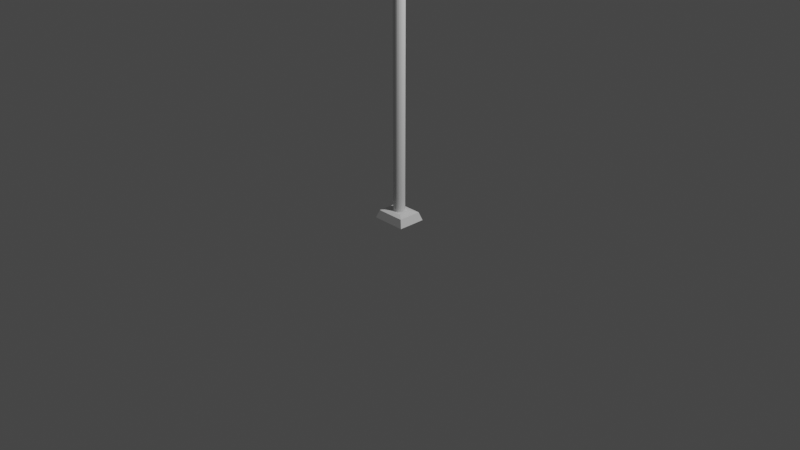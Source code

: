 # Source: streetlight.blend  (saved by Blender 2.81.16; exported with 4.5.12 LTS)
import bpy
from mathutils import Matrix  # noqa: F401  (used for matrix-valued properties, if any)

bpy.ops.wm.read_factory_settings(use_empty=True)
scene = bpy.context.scene
scene.name = 'Scene'

# ---- collections
col_collection = bpy.data.collections.new('Collection'); scene.collection.children.link(col_collection)
col_streetlamp = bpy.data.collections.new('Streetlamp'); scene.collection.children.link(col_streetlamp)

# ---- world
world_world = bpy.data.worlds.new('World'); scene.world = world_world
world_world.use_nodes = True; world_world.node_tree.nodes.clear()
_N = world_world.node_tree.nodes; _L = world_world.node_tree.links
n0 = _N.new('ShaderNodeOutputWorld'); n0.name = 'World Output'; n0.location = (300, 300)
n1 = _N.new('ShaderNodeBackground'); n1.name = 'Background'; n1.location = (10, 300)
n1.inputs[0].default_value = (0.05088, 0.05088, 0.05088, 1.0)
_L.new(n1.outputs[0], n0.inputs[0])
n0.is_active_output = True
world_world.color = (0.05088, 0.05088, 0.05088)
world_world.use_sun_shadow = False
world_world.sun_shadow_jitter_overblur = 0.0

# ---- cameras
cam_camera = bpy.data.cameras.new('Camera')
cam_camera.clip_end = 100.0
cam_camera.ortho_scale = 7.314

# ---- lights
light_light = bpy.data.lights.new('Light', 'POINT')
light_light.transmission_factor = 0.0
light_light.energy = 1000.0
light_light.shadow_soft_size = 0.1
light_light.shadow_maximum_resolution = 0.006
light_light.use_absolute_resolution = True

# ---- meshes
me_cylinder = bpy.data.meshes.new('Cylinder')
me_cylinder.from_pydata([(0.0, 0.05, -2.0), (0.0, 0.05, 2.0), (0.01913, 0.04619, -2.0), (0.01913, 0.04619, 2.0), (0.03536, 0.03536, -2.0), (0.03536, 0.03536, 2.0), (0.04619, 0.01913, -2.0), (0.04619, 0.01913, 2.0), (0.05, -2.186e-09, -2.0), (0.05, -2.186e-09, 2.0), (0.04619, -0.01913, -2.0), (0.04619, -0.01913, 2.0), (0.03536, -0.03536, -2.0), (0.03536, -0.03536, 2.0), (0.01913, -0.04619, -2.0), (0.01913, -0.04619, 2.0), (7.55e-09, -0.05, -2.0), (7.55e-09, -0.05, 2.0), (-0.01913, -0.04619, -2.0), (-0.01913, -0.04619, 2.0), (-0.03536, -0.03536, -2.0), (-0.03536, -0.03536, 2.0), (-0.04619, -0.01913, -2.0), (-0.04619, -0.01913, 2.0), (-0.05, 5.962e-10, -2.0), (-0.05, 5.962e-10, 2.0), (-0.04619, 0.01913, -2.0), (-0.04619, 0.01913, 2.0), (-0.03536, 0.03536, -2.0), (-0.03536, 0.03536, 2.0), (-0.01913, 0.04619, -2.0), (-0.01913, 0.04619, 2.0)], [], [(0, 1, 3, 2), (2, 3, 5, 4), (4, 5, 7, 6), (6, 7, 9, 8), (8, 9, 11, 10), (10, 11, 13, 12), (12, 13, 15, 14), (14, 15, 17, 16), (16, 17, 19, 18), (18, 19, 21, 20), (20, 21, 23, 22), (22, 23, 25, 24), (24, 25, 27, 26), (26, 27, 29, 28), (3, 1, 31, 29, 27, 25, 23, 21, 19, 17, 15, 13, 11, 9, 7, 5), (28, 29, 31, 30), (30, 31, 1, 0), (0, 2, 4, 6, 8, 10, 12, 14, 16, 18, 20, 22, 24, 26, 28, 30)])
_uv = me_cylinder.uv_layers.new(name='UVMap')
_uv.uv.foreach_set('vector', [1.0, 0.5, 1.0, 1.0, 0.9375, 1.0, 0.9375, 0.5, 0.9375, 0.5, 0.9375, 1.0, 0.875, 1.0, 0.875, 0.5, 0.875, 0.5, 0.875, 1.0, 0.8125, 1.0, 0.8125, 0.5, 0.8125, 0.5, 0.8125, 1.0, 0.75, 1.0, 0.75, 0.5, 0.75, 0.5, 0.75, 1.0, 0.6875, 1.0, 0.6875, 0.5, 0.6875, 0.5, 0.6875, 1.0, 0.625, 1.0, 0.625, 0.5, 0.625, 0.5, 0.625, 1.0, 0.5625, 1.0, 0.5625, 0.5, 0.5625, 0.5, 0.5625, 1.0, 0.5, 1.0, 0.5, 0.5, 0.5, 0.5, 0.5, 1.0, 0.4375, 1.0, 0.4375, 0.5, 0.4375, 0.5, 0.4375, 1.0, 0.375, 1.0, 0.375, 0.5, 0.375, 0.5, 0.375, 1.0, 0.3125, 1.0, 0.3125, 0.5, 0.3125, 0.5, 0.3125, 1.0, 0.25, 1.0, 0.25, 0.5, 0.25, 0.5, 0.25, 1.0, 0.1875, 1.0, 0.1875, 0.5, 0.1875, 0.5, 0.1875, 1.0, 0.125, 1.0, 0.125, 0.5, 0.3418, 0.4717, 0.25, 0.49, 0.1582, 0.4717, 0.08029, 0.4197, 0.02827, 0.3418, 0.01, 0.25, 0.02827, 0.1582, 0.08029, 0.08029, 0.1582, 0.02827, 0.25, 0.01, 0.3418, 0.02827, 0.4197, 0.08029, 0.4717, 0.1582, 0.49, 0.25, 0.4717, 0.3418, 0.4197, 0.4197, 0.125, 0.5, 0.125, 1.0, 0.0625, 1.0, 0.0625, 0.5, 0.0625, 0.5, 0.0625, 1.0, 0.0, 1.0, 0.0, 0.5, 0.75, 0.49, 0.8418, 0.4717, 0.9197, 0.4197, 0.9717, 0.3418, 0.99, 0.25, 0.9717, 0.1582, 0.9197, 0.08029, 0.8418, 0.02827, 0.75, 0.01, 0.6582, 0.02827, 0.5803, 0.08029, 0.5283, 0.1582, 0.51, 0.25, 0.5283, 0.3418, 0.5803, 0.4197, 0.6582, 0.4717])
me_cylinder.use_remesh_fix_poles = True
me_cylinder.use_remesh_preserve_attributes = False
me_cylinder.use_mirror_vertex_groups = False
me_cylinder.update()
me_cylinder_003 = bpy.data.meshes.new('Cylinder.003')
me_cylinder_003.from_pydata([(0.0, 0.06, 1.5), (0.01553, 0.05796, 1.5), (0.03, 0.05196, 1.5), (0.04243, 0.04243, 1.5), (0.05196, 0.03, 1.5), (0.05796, 0.01553, 1.5), (0.06, 4.53e-09, 1.5), (0.05796, -0.01553, 1.5), (0.05196, -0.03, 1.5), (0.04243, -0.04243, 1.5), (0.03, -0.05196, 1.5), (0.01553, -0.05796, 1.5), (2.336e-08, -0.06, 1.5), (-0.01553, -0.05796, 1.5), (-0.03, -0.05196, 1.5), (-0.04243, -0.04243, 1.5), (-0.05196, -0.03, 1.5), (-0.05796, -0.01553, 1.5), (-0.06, -2.789e-08, 1.5), (-0.05796, 0.01553, 1.5), (-0.05196, 0.03, 1.5), (-0.04243, 0.04243, 1.5), (-0.03, 0.05196, 1.5), (-0.01553, 0.05796, 1.5), (0.0, 0.06, -1.459), (0.01553, 0.05796, -1.459), (0.03, 0.05196, -1.459), (0.04243, 0.04243, -1.459), (0.05196, 0.03, -1.459), (0.05796, 0.01553, -1.459), (0.06, 4.53e-09, -1.459), (0.05796, -0.01553, -1.459), (0.05196, -0.03, -1.459), (0.04243, -0.04243, -1.459), (0.03, -0.05196, -1.459), (0.01553, -0.05796, -1.459), (2.336e-08, -0.06, -1.459), (-0.01553, -0.05796, -1.459), (-0.03, -0.05196, -1.459), (-0.04243, -0.04243, -1.459), (-0.05196, -0.03, -1.459), (-0.05796, -0.01553, -1.459), (-0.06, -2.789e-08, -1.459), (-0.05796, 0.01553, -1.459), (-0.05196, 0.03, -1.459), (-0.04243, 0.04243, -1.459), (-0.03, 0.05196, -1.459), (-0.01553, 0.05796, -1.459), (1.35e-08, 0.0203, -1.5), (0.0, 0.06, -1.461), (0.005253, 0.01961, -1.5), (0.01553, 0.05796, -1.461), (0.01015, 0.01758, -1.5), (0.03, 0.05196, -1.461), (0.01435, 0.01435, -1.5), (0.04243, 0.04243, -1.461), (0.01758, 0.01015, -1.5), (0.05196, 0.03, -1.461), (0.01961, 0.005253, -1.5), (0.05796, 0.01553, -1.461), (0.0203, -4.657e-09, -1.5), (0.06, 4.53e-09, -1.461), (0.01961, -0.005253, -1.5), (0.05796, -0.01553, -1.461), (0.01758, -0.01015, -1.5), (0.05196, -0.03, -1.461), (0.01435, -0.01435, -1.5), (0.04243, -0.04243, -1.461), (0.01015, -0.01758, -1.5), (0.03, -0.05196, -1.461), (0.005254, -0.01961, -1.5), (0.01553, -0.05796, -1.461), (9.779e-09, -0.0203, -1.5), (2.336e-08, -0.06, -1.461), (-0.005253, -0.01961, -1.5), (-0.01553, -0.05796, -1.461), (-0.01015, -0.01758, -1.5), (-0.03, -0.05196, -1.461), (-0.01435, -0.01435, -1.5), (-0.04243, -0.04243, -1.461), (-0.01758, -0.01015, -1.5), (-0.05196, -0.03, -1.461), (-0.01961, -0.005253, -1.5), (-0.05796, -0.01553, -1.461), (-0.0203, 9.313e-09, -1.5), (-0.06, -2.789e-08, -1.461), (-0.01961, 0.005253, -1.5), (-0.05796, 0.01553, -1.461), (-0.01758, 0.01015, -1.5), (-0.05196, 0.03, -1.461), (-0.01435, 0.01435, -1.5), (-0.04243, 0.04243, -1.461), (-0.01015, 0.01758, -1.5), (-0.03, 0.05196, -1.461), (-0.005254, 0.01961, -1.5), (-0.01553, 0.05796, -1.461)], [], [(24, 0, 1, 25), (25, 1, 2, 26), (26, 2, 3, 27), (27, 3, 4, 28), (28, 4, 5, 29), (29, 5, 6, 30), (30, 6, 7, 31), (31, 7, 8, 32), (32, 8, 9, 33), (33, 9, 10, 34), (34, 10, 11, 35), (35, 11, 12, 36), (36, 12, 13, 37), (37, 13, 14, 38), (38, 14, 15, 39), (39, 15, 16, 40), (40, 16, 17, 41), (41, 17, 18, 42), (42, 18, 19, 43), (43, 19, 20, 44), (44, 20, 21, 45), (45, 21, 22, 46), (1, 0, 23, 22, 21, 20, 19, 18, 17, 16, 15, 14, 13, 12, 11, 10, 9, 8, 7, 6, 5, 4, 3, 2), (46, 22, 23, 47), (47, 23, 0, 24), (95, 47, 24, 49), (51, 25, 26, 53), (93, 46, 47, 95), (91, 45, 46, 93), (89, 44, 45, 91), (87, 43, 44, 89), (85, 42, 43, 87), (83, 41, 42, 85), (81, 40, 41, 83), (79, 39, 40, 81), (77, 38, 39, 79), (75, 37, 38, 77), (73, 36, 37, 75), (71, 35, 36, 73), (69, 34, 35, 71), (67, 33, 34, 69), (65, 32, 33, 67), (63, 31, 32, 65), (61, 30, 31, 63), (59, 29, 30, 61), (57, 28, 29, 59), (55, 27, 28, 57), (53, 26, 27, 55), (48, 50, 52, 54, 56, 58, 60, 62, 64, 66, 68, 70, 72, 74, 76, 78, 80, 82, 84, 86, 88, 90, 92, 94), (49, 51, 50, 48), (51, 53, 52, 50), (53, 55, 54, 52), (55, 57, 56, 54), (57, 59, 58, 56), (59, 61, 60, 58), (61, 63, 62, 60), (63, 65, 64, 62), (65, 67, 66, 64), (67, 69, 68, 66), (69, 71, 70, 68), (71, 73, 72, 70), (73, 75, 74, 72), (75, 77, 76, 74), (77, 79, 78, 76), (79, 81, 80, 78), (81, 83, 82, 80), (83, 85, 84, 82), (85, 87, 86, 84), (87, 89, 88, 86), (89, 91, 90, 88), (91, 93, 92, 90), (93, 95, 94, 92), (95, 49, 48, 94), (49, 24, 25, 51)])
_uv = me_cylinder_003.uv_layers.new(name='UVMap')
_uv.uv.foreach_set('vector', [1.0, 0.5069, 1.0, 1.0, 0.9583, 1.0, 0.9583, 0.5069, 0.9583, 0.5069, 0.9583, 1.0, 0.9167, 1.0, 0.9167, 0.5069, 0.9167, 0.5069, 0.9167, 1.0, 0.875, 1.0, 0.875, 0.5069, 0.875, 0.5069, 0.875, 1.0, 0.8333, 1.0, 0.8333, 0.5069, 0.8333, 0.5069, 0.8333, 1.0, 0.7917, 1.0, 0.7917, 0.5069, 0.7917, 0.5069, 0.7917, 1.0, 0.75, 1.0, 0.75, 0.5069, 0.75, 0.5069, 0.75, 1.0, 0.7083, 1.0, 0.7083, 0.5069, 0.7083, 0.5069, 0.7083, 1.0, 0.6667, 1.0, 0.6667, 0.5069, 0.6667, 0.5069, 0.6667, 1.0, 0.625, 1.0, 0.625, 0.5069, 0.625, 0.5069, 0.625, 1.0, 0.5833, 1.0, 0.5833, 0.5069, 0.5833, 0.5069, 0.5833, 1.0, 0.5417, 1.0, 0.5417, 0.5069, 0.5417, 0.5069, 0.5417, 1.0, 0.5, 1.0, 0.5, 0.5069, 0.5, 0.5069, 0.5, 1.0, 0.4583, 1.0, 0.4583, 0.5069, 0.4583, 0.5069, 0.4583, 1.0, 0.4167, 1.0, 0.4167, 0.5069, 0.4167, 0.5069, 0.4167, 1.0, 0.375, 1.0, 0.375, 0.5069, 0.375, 0.5069, 0.375, 1.0, 0.3333, 1.0, 0.3333, 0.5069, 0.3333, 0.5069, 0.3333, 1.0, 0.2917, 1.0, 0.2917, 0.5069, 0.2917, 0.5069, 0.2917, 1.0, 0.25, 1.0, 0.25, 0.5069, 0.25, 0.5069, 0.25, 1.0, 0.2083, 1.0, 0.2083, 0.5069, 0.2083, 0.5069, 0.2083, 1.0, 0.1667, 1.0, 0.1667, 0.5069, 0.1667, 0.5069, 0.1667, 1.0, 0.125, 1.0, 0.125, 0.5069, 0.125, 0.5069, 0.125, 1.0, 0.08333, 1.0, 0.08333, 0.5069, 0.3121, 0.4818, 0.25, 0.49, 0.1879, 0.4818, 0.13, 0.4578, 0.08029, 0.4197, 0.04215, 0.37, 0.01818, 0.3121, 0.01, 0.25, 0.01818, 0.1879, 0.04215, 0.13, 0.08029, 0.08029, 0.13, 0.04215, 0.1879, 0.01818, 0.25, 0.01, 0.3121, 0.01818, 0.37, 0.04215, 0.4197, 0.08029, 0.4578, 0.13, 0.4818, 0.1879, 0.49, 0.25, 0.4818, 0.3121, 0.4578, 0.37, 0.4197, 0.4197, 0.37, 0.4578, 0.08333, 0.5069, 0.08333, 1.0, 0.04167, 1.0, 0.04167, 0.5069, 0.04167, 0.5069, 0.04167, 1.0, -1.863e-07, 1.0, -1.863e-07, 0.5069, 0.04167, 0.5066, 0.04167, 0.5069, -1.863e-07, 0.5069, -1.863e-07, 0.5066, 0.9583, 0.5066, 0.9583, 0.5069, 0.9167, 0.5069, 0.9167, 0.5066, 0.08333, 0.5066, 0.08333, 0.5069, 0.04167, 0.5069, 0.04167, 0.5066, 0.125, 0.5066, 0.125, 0.5069, 0.08333, 0.5069, 0.08333, 0.5066, 0.1667, 0.5066, 0.1667, 0.5069, 0.125, 0.5069, 0.125, 0.5066, 0.2083, 0.5066, 0.2083, 0.5069, 0.1667, 0.5069, 0.1667, 0.5066, 0.25, 0.5066, 0.25, 0.5069, 0.2083, 0.5069, 0.2083, 0.5066, 0.2917, 0.5066, 0.2917, 0.5069, 0.25, 0.5069, 0.25, 0.5066, 0.3333, 0.5066, 0.3333, 0.5069, 0.2917, 0.5069, 0.2917, 0.5066, 0.375, 0.5066, 0.375, 0.5069, 0.3333, 0.5069, 0.3333, 0.5066, 0.4167, 0.5066, 0.4167, 0.5069, 0.375, 0.5069, 0.375, 0.5066, 0.4583, 0.5066, 0.4583, 0.5069, 0.4167, 0.5069, 0.4167, 0.5066, 0.5, 0.5066, 0.5, 0.5069, 0.4583, 0.5069, 0.4583, 0.5066, 0.5417, 0.5066, 0.5417, 0.5069, 0.5, 0.5069, 0.5, 0.5066, 0.5833, 0.5066, 0.5833, 0.5069, 0.5417, 0.5069, 0.5417, 0.5066, 0.625, 0.5066, 0.625, 0.5069, 0.5833, 0.5069, 0.5833, 0.5066, 0.6667, 0.5066, 0.6667, 0.5069, 0.625, 0.5069, 0.625, 0.5066, 0.7083, 0.5066, 0.7083, 0.5069, 0.6667, 0.5069, 0.6667, 0.5066, 0.75, 0.5066, 0.75, 0.5069, 0.7083, 0.5069, 0.7083, 0.5066, 0.7917, 0.5066, 0.7917, 0.5069, 0.75, 0.5069, 0.75, 0.5066, 0.8333, 0.5066, 0.8333, 0.5069, 0.7917, 0.5069, 0.7917, 0.5066, 0.875, 0.5066, 0.875, 0.5069, 0.8333, 0.5069, 0.8333, 0.5066, 0.9167, 0.5066, 0.9167, 0.5069, 0.875, 0.5069, 0.875, 0.5066, 0.75, 0.3312, 0.771, 0.3284, 0.7906, 0.3203, 0.8074, 0.3074, 0.8203, 0.2906, 0.8284, 0.271, 0.8312, 0.25, 0.8284, 0.229, 0.8203, 0.2094, 0.8074, 0.1926, 0.7906, 0.1797, 0.771, 0.1716, 0.75, 0.1688, 0.729, 0.1716, 0.7094, 0.1797, 0.6926, 0.1926, 0.6797, 0.2094, 0.6716, 0.229, 0.6688, 0.25, 0.6716, 0.271, 0.6797, 0.2906, 0.6926, 0.3074, 0.7094, 0.3203, 0.729, 0.3284, 1.0, 0.5066, 0.9583, 0.5066, 0.9721, 0.5, 0.9862, 0.5, 0.9583, 0.5066, 0.9167, 0.5066, 0.9305, 0.5, 0.9445, 0.5, 0.9167, 0.5066, 0.875, 0.5066, 0.8888, 0.5, 0.9029, 0.5, 0.875, 0.5066, 0.8333, 0.5066, 0.8471, 0.5, 0.8612, 0.5, 0.8333, 0.5066, 0.7917, 0.5066, 0.8055, 0.5, 0.8195, 0.5, 0.7917, 0.5066, 0.75, 0.5066, 0.7638, 0.5, 0.7779, 0.5, 0.75, 0.5066, 0.7083, 0.5066, 0.7221, 0.5, 0.7362, 0.5, 0.7083, 0.5066, 0.6667, 0.5066, 0.6805, 0.5, 0.6945, 0.5, 0.6667, 0.5066, 0.625, 0.5066, 0.6388, 0.5, 0.6529, 0.5, 0.625, 0.5066, 0.5833, 0.5066, 0.5971, 0.5, 0.6112, 0.5, 0.5833, 0.5066, 0.5417, 0.5066, 0.5555, 0.5, 0.5695, 0.5, 0.5417, 0.5066, 0.5, 0.5066, 0.5138, 0.5, 0.5279, 0.5, 0.5, 0.5066, 0.4583, 0.5066, 0.4721, 0.5, 0.4862, 0.5, 0.4583, 0.5066, 0.4167, 0.5066, 0.4305, 0.5, 0.4445, 0.5, 0.4167, 0.5066, 0.375, 0.5066, 0.3888, 0.5, 0.4029, 0.5, 0.375, 0.5066, 0.3333, 0.5066, 0.3471, 0.5, 0.3612, 0.5, 0.3333, 0.5066, 0.2917, 0.5066, 0.3055, 0.5, 0.3195, 0.5, 0.2917, 0.5066, 0.25, 0.5066, 0.2638, 0.5, 0.2779, 0.5, 0.25, 0.5066, 0.2083, 0.5066, 0.2221, 0.5, 0.2362, 0.5, 0.2083, 0.5066, 0.1667, 0.5066, 0.1805, 0.5, 0.1945, 0.5, 0.1667, 0.5066, 0.125, 0.5066, 0.1388, 0.5, 0.1529, 0.5, 0.125, 0.5066, 0.08333, 0.5066, 0.09712, 0.5, 0.1112, 0.5, 0.08333, 0.5066, 0.04167, 0.5066, 0.05545, 0.5, 0.06955, 0.5, 0.04167, 0.5066, -1.863e-07, 0.5066, 0.01379, 0.5, 0.02788, 0.5, 1.0, 0.5066, 1.0, 0.5069, 0.9583, 0.5069, 0.9583, 0.5066])
me_cylinder_003.use_remesh_fix_poles = True
me_cylinder_003.use_remesh_preserve_attributes = False
me_cylinder_003.use_mirror_vertex_groups = False
me_cylinder_003.update()
me_cube_002 = bpy.data.meshes.new('Cube.002')
me_cube_002.from_pydata([(-0.1, -0.1, -0.1), (-0.1, 0.1, -0.1), (0.1, -0.1, -0.1), (0.1, 0.1, -0.1), (-0.08458, -0.08458, 0.05475), (-0.08458, 0.08458, 0.05475), (0.08458, 0.08458, 0.05475), (0.08458, -0.08458, 0.05475), (-0.04926, -0.04926, 0.1), (-0.08313, -0.08313, 0.06934), (-0.04926, 0.04926, 0.1), (-0.08313, 0.08313, 0.06934), (0.04926, -0.04926, 0.1), (0.08313, -0.08313, 0.06934), (0.04926, 0.04926, 0.1), (0.08313, 0.08313, 0.06934)], [], [(14, 10, 8, 12), (6, 15, 13, 7), (4, 9, 11, 5), (1, 3, 2, 0), (5, 11, 15, 6), (2, 7, 4, 0), (3, 6, 7, 2), (1, 5, 6, 3), (0, 4, 5, 1), (8, 10, 11, 9), (10, 14, 15, 11), (14, 12, 13, 15), (12, 8, 9, 13), (7, 13, 9, 4)])
_uv = me_cube_002.uv_layers.new(name='UVMap')
_uv.uv.foreach_set('vector', [0.6731, 0.5481, 0.8269, 0.5481, 0.8269, 0.7019, 0.6731, 0.7019, 0.5684, 0.5, 0.5867, 0.5, 0.5867, 0.75, 0.5684, 0.75, 0.5684, 0.0, 0.5867, 0.0, 0.5867, 0.25, 0.5684, 0.25, 0.125, 0.5, 0.375, 0.5, 0.375, 0.75, 0.125, 0.75, 0.5684, 0.25, 0.5867, 0.25, 0.5867, 0.5, 0.5684, 0.5, 0.375, 0.75, 0.5684, 0.75, 0.5684, 1.0, 0.375, 1.0, 0.375, 0.5, 0.5684, 0.5, 0.5684, 0.75, 0.375, 0.75, 0.375, 0.25, 0.5684, 0.25, 0.5684, 0.5, 0.375, 0.5, 0.375, 0.0, 0.5684, 0.0, 0.5684, 0.25, 0.375, 0.25, 0.8269, 0.7019, 0.8269, 0.5481, 0.875, 0.5, 0.875, 0.75, 0.8269, 0.5481, 0.6731, 0.5481, 0.625, 0.5, 0.875, 0.5, 0.6731, 0.5481, 0.6731, 0.7019, 0.5867, 0.75, 0.5867, 0.5, 0.6731, 0.7019, 0.8269, 0.7019, 0.875, 0.75, 0.625, 0.75, 0.5684, 0.75, 0.5867, 0.75, 0.5867, 1.0, 0.5684, 1.0])
me_cube_002.use_remesh_fix_poles = True
me_cube_002.use_remesh_preserve_attributes = False
me_cube_002.use_mirror_vertex_groups = False
me_cube_002.update()
me_cube_005 = bpy.data.meshes.new('Cube.005')
me_cube_005.from_pydata([(-0.1, -0.1, -0.1), (-0.1, -0.1, 0.1), (-0.1, 0.1, -0.1), (-0.1, 0.1, 0.1), (0.1, -0.1, -0.1), (0.1, -0.1, 0.1), (0.1, 0.1, -0.1), (0.1, 0.1, 0.1)], [], [(0, 1, 3, 2), (2, 3, 7, 6), (6, 7, 5, 4), (4, 5, 1, 0), (2, 6, 4, 0), (7, 3, 1, 5)])
_uv = me_cube_005.uv_layers.new(name='UVMap')
_uv.uv.foreach_set('vector', [0.375, 0.0, 0.625, 0.0, 0.625, 0.25, 0.375, 0.25, 0.375, 0.25, 0.625, 0.25, 0.625, 0.5, 0.375, 0.5, 0.375, 0.5, 0.625, 0.5, 0.625, 0.75, 0.375, 0.75, 0.375, 0.75, 0.625, 0.75, 0.625, 1.0, 0.375, 1.0, 0.125, 0.5, 0.375, 0.5, 0.375, 0.75, 0.125, 0.75, 0.625, 0.5, 0.875, 0.5, 0.875, 0.75, 0.625, 0.75])
me_cube_005.use_remesh_fix_poles = True
me_cube_005.use_remesh_preserve_attributes = False
me_cube_005.use_mirror_vertex_groups = False
me_cube_005.update()
me_cylinder_002 = bpy.data.meshes.new('Cylinder.002')
me_cylinder_002.from_pydata([(0.0, 0.06, -0.025), (0.0, 0.06, 0.025), (0.01553, 0.05796, -0.025), (0.01553, 0.05796, 0.025), (0.03, 0.05196, -0.025), (0.03, 0.05196, 0.025), (0.04243, 0.04243, -0.025), (0.04243, 0.04243, 0.025), (0.05196, 0.03, -0.025), (0.05196, 0.03, 0.025), (0.05796, 0.01553, -0.025), (0.05796, 0.01553, 0.025), (0.06, 4.53e-09, -0.025), (0.06, 4.53e-09, 0.025), (0.05796, -0.01553, -0.025), (0.05796, -0.01553, 0.025), (0.05196, -0.03, -0.025), (0.05196, -0.03, 0.025), (0.04243, -0.04243, -0.025), (0.04243, -0.04243, 0.025), (0.03, -0.05196, -0.025), (0.03, -0.05196, 0.025), (0.01553, -0.05796, -0.025), (0.01553, -0.05796, 0.025), (2.336e-08, -0.06, -0.025), (2.336e-08, -0.06, 0.025), (-0.01553, -0.05796, -0.025), (-0.01553, -0.05796, 0.025), (-0.03, -0.05196, -0.025), (-0.03, -0.05196, 0.025), (-0.04243, -0.04243, -0.025), (-0.04243, -0.04243, 0.025), (-0.05196, -0.03, -0.025), (-0.05196, -0.03, 0.025), (-0.05796, -0.01553, -0.025), (-0.05796, -0.01553, 0.025), (-0.06, -2.789e-08, -0.025), (-0.06, -2.789e-08, 0.025), (-0.05796, 0.01553, -0.025), (-0.05796, 0.01553, 0.025), (-0.05196, 0.03, -0.025), (-0.05196, 0.03, 0.025), (-0.04243, 0.04243, -0.025), (-0.04243, 0.04243, 0.025), (-0.03, 0.05196, -0.025), (-0.03, 0.05196, 0.025), (-0.01553, 0.05796, -0.025), (-0.01553, 0.05796, 0.025), (0.01553, 0.05796, 4.025), (0.0, 0.06, 4.025), (0.03, 0.05196, 4.025), (0.04243, 0.04243, 4.025), (0.05196, 0.03, 4.025), (0.05796, 0.01553, 4.025), (0.06, 4.53e-09, 4.025), (0.05796, -0.01553, 4.025), (0.05196, -0.03, 4.025), (0.04243, -0.04243, 4.025), (0.03, -0.05196, 4.025), (0.01553, -0.05796, 4.025), (2.336e-08, -0.06, 4.025), (-0.01553, -0.05796, 4.025), (-0.03, -0.05196, 4.025), (-0.04243, -0.04243, 4.025), (-0.05196, -0.03, 4.025), (-0.05796, -0.01553, 4.025), (-0.06, -2.789e-08, 4.025), (-0.05796, 0.01553, 4.025), (-0.05196, 0.03, 4.025), (-0.04243, 0.04243, 4.025), (-0.03, 0.05196, 4.025), (-0.01553, 0.05796, 4.025), (0.01553, 0.06692, 4.088), (-3.145e-16, 0.06884, 4.087), (0.03, 0.06128, 4.09), (0.04243, 0.05232, 4.093), (0.05196, 0.04065, 4.097), (0.05796, 0.02705, 4.102), (0.06, 0.01246, 4.108), (0.05796, -0.002136, 4.113), (0.05196, -0.01573, 4.118), (0.04243, -0.02741, 4.122), (0.03, -0.03637, 4.126), (0.01553, -0.042, 4.128), (2.336e-08, -0.04393, 4.128), (-0.01553, -0.042, 4.128), (-0.03, -0.03637, 4.126), (-0.04243, -0.02741, 4.122), (-0.05196, -0.01573, 4.118), (-0.05796, -0.002136, 4.113), (-0.06, 0.01246, 4.108), (-0.05796, 0.02705, 4.102), (-0.05196, 0.04065, 4.097), (-0.04243, 0.05232, 4.093), (-0.03, 0.06128, 4.09), (-0.01553, 0.06692, 4.088), (0.01553, 0.09686, 4.144), (-6.335e-16, 0.09842, 4.143), (0.03, 0.09227, 4.148), (0.04243, 0.08496, 4.154), (0.05196, 0.07544, 4.162), (0.05796, 0.06436, 4.171), (0.06, 0.05246, 4.181), (0.05796, 0.04056, 4.191), (0.05196, 0.02948, 4.201), (0.04243, 0.01996, 4.209), (0.03, 0.01266, 4.215), (0.01553, 0.008064, 4.218), (2.336e-08, 0.006498, 4.22), (-0.01553, 0.008064, 4.218), (-0.03, 0.01266, 4.215), (-0.04243, 0.01996, 4.209), (-0.05196, 0.02948, 4.201), (-0.05796, 0.04056, 4.191), (-0.06, 0.05246, 4.181), (-0.05796, 0.06436, 4.171), (-0.05196, 0.07544, 4.162), (-0.04243, 0.08496, 4.154), (-0.03, 0.09227, 4.148), (-0.01553, 0.09686, 4.144), (0.01553, 0.1442, 4.186), (-9.564e-16, 0.1452, 4.185), (0.03, 0.1412, 4.192), (0.04243, 0.1364, 4.2), (0.05196, 0.1302, 4.211), (0.05796, 0.123, 4.223), (0.06, 0.1152, 4.237), (0.05796, 0.1074, 4.25), (0.05196, 0.1002, 4.263), (0.04243, 0.09397, 4.273), (0.03, 0.08921, 4.282), (0.01553, 0.08621, 4.287), (2.336e-08, 0.08519, 4.289), (-0.01553, 0.08621, 4.287), (-0.03, 0.08921, 4.282), (-0.04243, 0.09397, 4.273), (-0.05196, 0.1002, 4.263), (-0.05796, 0.1074, 4.25), (-0.06, 0.1152, 4.237), (-0.05796, 0.123, 4.223), (-0.05196, 0.1302, 4.211), (-0.04243, 0.1364, 4.2), (-0.03, 0.1412, 4.192), (-0.01553, 0.1442, 4.186), (0.01553, 0.2031, 4.21), (-1.282e-15, 0.2035, 4.208), (0.03, 0.2021, 4.216), (0.04243, 0.2004, 4.225), (0.05196, 0.1983, 4.238), (0.05796, 0.1958, 4.252), (0.06, 0.1931, 4.267), (0.05796, 0.1904, 4.282), (0.05196, 0.1879, 4.297), (0.04243, 0.1857, 4.309), (0.03, 0.184, 4.318), (0.01553, 0.183, 4.324), (2.336e-08, 0.1827, 4.326), (-0.01553, 0.183, 4.324), (-0.03, 0.184, 4.318), (-0.04243, 0.1857, 4.309), (-0.05196, 0.1879, 4.297), (-0.05796, 0.1904, 4.282), (-0.06, 0.1931, 4.267), (-0.05796, 0.1958, 4.252), (-0.05196, 0.1983, 4.238), (-0.04243, 0.2004, 4.225), (-0.03, 0.2021, 4.216), (-0.01553, 0.2031, 4.21), (0.01553, 0.2667, 4.212), (-1.608e-15, 0.2663, 4.21), (0.03, 0.2677, 4.218), (0.04243, 0.2694, 4.228), (0.05196, 0.2715, 4.24), (0.05796, 0.274, 4.254), (0.06, 0.2767, 4.269), (0.05796, 0.2794, 4.285), (0.05196, 0.2819, 4.299), (0.04243, 0.2841, 4.311), (0.03, 0.2857, 4.32), (0.01553, 0.2868, 4.326), (2.336e-08, 0.2871, 4.328), (-0.01553, 0.2868, 4.326), (-0.03, 0.2857, 4.32), (-0.04243, 0.2841, 4.311), (-0.05196, 0.2819, 4.299), (-0.05796, 0.2794, 4.285), (-0.06, 0.2767, 4.269), (-0.05796, 0.274, 4.254), (-0.05196, 0.2715, 4.24), (-0.04243, 0.2694, 4.228), (-0.03, 0.2677, 4.218), (-0.01553, 0.2667, 4.212), (0.01553, 0.3271, 4.192), (-1.934e-15, 0.326, 4.191), (0.03, 0.3301, 4.198), (0.04243, 0.3348, 4.206), (0.05196, 0.341, 4.217), (0.05796, 0.3483, 4.229), (0.06, 0.356, 4.243), (0.05796, 0.3638, 4.256), (0.05196, 0.371, 4.269), (0.04243, 0.3773, 4.279), (0.03, 0.382, 4.288), (0.01553, 0.385, 4.293), (2.336e-08, 0.386, 4.295), (-0.01553, 0.385, 4.293), (-0.03, 0.382, 4.288), (-0.04243, 0.3773, 4.279), (-0.05196, 0.371, 4.269), (-0.05796, 0.3638, 4.256), (-0.06, 0.356, 4.243), (-0.05796, 0.3483, 4.229), (-0.05196, 0.341, 4.217), (-0.04243, 0.3348, 4.206), (-0.03, 0.3301, 4.198), (-0.01553, 0.3271, 4.192), (0.01553, 0.3771, 4.153), (-2.258e-15, 0.3755, 4.152), (0.03, 0.3817, 4.157), (0.04243, 0.389, 4.163), (0.05196, 0.3985, 4.171), (0.05796, 0.4096, 4.181), (0.06, 0.4215, 4.19), (0.05796, 0.4334, 4.2), (0.05196, 0.4444, 4.21), (0.04243, 0.454, 4.218), (0.03, 0.4613, 4.224), (0.01553, 0.4659, 4.228), (2.336e-08, 0.4674, 4.229), (-0.01553, 0.4659, 4.228), (-0.03, 0.4613, 4.224), (-0.04243, 0.454, 4.218), (-0.05196, 0.4444, 4.21), (-0.05796, 0.4334, 4.2), (-0.06, 0.4215, 4.19), (-0.05796, 0.4096, 4.181), (-0.05196, 0.3985, 4.171), (-0.04243, 0.389, 4.163), (-0.03, 0.3817, 4.157), (-0.01553, 0.3771, 4.153), (0.01553, 0.4106, 4.099), (-2.577e-15, 0.4087, 4.099), (0.03, 0.4163, 4.101), (0.04243, 0.4252, 4.105), (0.05196, 0.4369, 4.109), (0.05796, 0.4505, 4.114), (0.06, 0.4651, 4.119), (0.05796, 0.4797, 4.124), (0.05196, 0.4933, 4.129), (0.04243, 0.505, 4.134), (0.03, 0.5139, 4.137), (0.01553, 0.5196, 4.139), (2.336e-08, 0.5215, 4.14), (-0.01553, 0.5196, 4.139), (-0.03, 0.5139, 4.137), (-0.04243, 0.505, 4.134), (-0.05196, 0.4933, 4.129), (-0.05796, 0.4797, 4.124), (-0.06, 0.4651, 4.119), (-0.05796, 0.4505, 4.114), (-0.05196, 0.4369, 4.109), (-0.04243, 0.4252, 4.105), (-0.03, 0.4163, 4.101), (-0.01553, 0.4106, 4.099), (0.01553, 0.4237, 4.037), (-2.893e-15, 0.4217, 4.037), (0.03, 0.4297, 4.037), (0.04243, 0.4393, 4.037), (0.05196, 0.4517, 4.037), (0.05796, 0.4662, 4.037), (0.06, 0.4817, 4.037), (0.05796, 0.4972, 4.037), (0.05196, 0.5117, 4.037), (0.04243, 0.5241, 4.037), (0.03, 0.5337, 4.037), (0.01553, 0.5397, 4.037), (2.336e-08, 0.5417, 4.037), (-0.01553, 0.5397, 4.037), (-0.03, 0.5337, 4.037), (-0.04243, 0.5241, 4.037), (-0.05196, 0.5117, 4.037), (-0.05796, 0.4972, 4.037), (-0.06, 0.4817, 4.037), (-0.05796, 0.4662, 4.037), (-0.05196, 0.4517, 4.037), (-0.04243, 0.4393, 4.037), (-0.03, 0.4297, 4.037), (-0.01553, 0.4237, 4.037)], [], [(0, 1, 3, 2), (2, 3, 5, 4), (4, 5, 7, 6), (6, 7, 9, 8), (8, 9, 11, 10), (10, 11, 13, 12), (12, 13, 15, 14), (14, 15, 17, 16), (16, 17, 19, 18), (18, 19, 21, 20), (20, 21, 23, 22), (22, 23, 25, 24), (24, 25, 27, 26), (26, 27, 29, 28), (28, 29, 31, 30), (30, 31, 33, 32), (32, 33, 35, 34), (34, 35, 37, 36), (36, 37, 39, 38), (38, 39, 41, 40), (40, 41, 43, 42), (42, 43, 45, 44), (11, 9, 52, 53), (44, 45, 47, 46), (46, 47, 1, 0), (0, 2, 4, 6, 8, 10, 12, 14, 16, 18, 20, 22, 24, 26, 28, 30, 32, 34, 36, 38, 40, 42, 44, 46), (55, 54, 78, 79), (21, 19, 57, 58), (31, 29, 62, 63), (41, 39, 67, 68), (7, 5, 50, 51), (17, 15, 55, 56), (3, 1, 49, 48), (27, 25, 60, 61), (37, 35, 65, 66), (47, 45, 70, 71), (13, 11, 53, 54), (23, 21, 58, 59), (33, 31, 63, 64), (43, 41, 68, 69), (9, 7, 51, 52), (19, 17, 56, 57), (29, 27, 61, 62), (39, 37, 66, 67), (1, 47, 71, 49), (5, 3, 48, 50), (15, 13, 54, 55), (25, 23, 59, 60), (35, 33, 64, 65), (45, 43, 69, 70), (83, 82, 106, 107), (70, 69, 93, 94), (63, 62, 86, 87), (56, 55, 79, 80), (71, 70, 94, 95), (48, 49, 73, 72), (64, 63, 87, 88), (57, 56, 80, 81), (49, 71, 95, 73), (50, 48, 72, 74), (65, 64, 88, 89), (58, 57, 81, 82), (51, 50, 74, 75), (66, 65, 89, 90), (59, 58, 82, 83), (52, 51, 75, 76), (67, 66, 90, 91), (60, 59, 83, 84), (53, 52, 76, 77), (68, 67, 91, 92), (61, 60, 84, 85), (54, 53, 77, 78), (69, 68, 92, 93), (62, 61, 85, 86), (118, 117, 141, 142), (76, 75, 99, 100), (91, 90, 114, 115), (84, 83, 107, 108), (77, 76, 100, 101), (92, 91, 115, 116), (85, 84, 108, 109), (78, 77, 101, 102), (93, 92, 116, 117), (86, 85, 109, 110), (79, 78, 102, 103), (94, 93, 117, 118), (87, 86, 110, 111), (80, 79, 103, 104), (95, 94, 118, 119), (72, 73, 97, 96), (88, 87, 111, 112), (81, 80, 104, 105), (73, 95, 119, 97), (74, 72, 96, 98), (89, 88, 112, 113), (82, 81, 105, 106), (75, 74, 98, 99), (90, 89, 113, 114), (131, 130, 154, 155), (111, 110, 134, 135), (104, 103, 127, 128), (119, 118, 142, 143), (96, 97, 121, 120), (112, 111, 135, 136), (105, 104, 128, 129), (97, 119, 143, 121), (98, 96, 120, 122), (113, 112, 136, 137), (106, 105, 129, 130), (99, 98, 122, 123), (114, 113, 137, 138), (107, 106, 130, 131), (100, 99, 123, 124), (115, 114, 138, 139), (108, 107, 131, 132), (101, 100, 124, 125), (116, 115, 139, 140), (109, 108, 132, 133), (102, 101, 125, 126), (117, 116, 140, 141), (110, 109, 133, 134), (103, 102, 126, 127), (159, 158, 182, 183), (124, 123, 147, 148), (139, 138, 162, 163), (132, 131, 155, 156), (125, 124, 148, 149), (140, 139, 163, 164), (133, 132, 156, 157), (126, 125, 149, 150), (141, 140, 164, 165), (134, 133, 157, 158), (127, 126, 150, 151), (142, 141, 165, 166), (135, 134, 158, 159), (128, 127, 151, 152), (143, 142, 166, 167), (120, 121, 145, 144), (136, 135, 159, 160), (129, 128, 152, 153), (121, 143, 167, 145), (122, 120, 144, 146), (137, 136, 160, 161), (130, 129, 153, 154), (123, 122, 146, 147), (138, 137, 161, 162), (172, 171, 195, 196), (152, 151, 175, 176), (167, 166, 190, 191), (144, 145, 169, 168), (160, 159, 183, 184), (153, 152, 176, 177), (145, 167, 191, 169), (146, 144, 168, 170), (161, 160, 184, 185), (154, 153, 177, 178), (147, 146, 170, 171), (162, 161, 185, 186), (155, 154, 178, 179), (148, 147, 171, 172), (163, 162, 186, 187), (156, 155, 179, 180), (149, 148, 172, 173), (164, 163, 187, 188), (157, 156, 180, 181), (150, 149, 173, 174), (165, 164, 188, 189), (158, 157, 181, 182), (151, 150, 174, 175), (166, 165, 189, 190), (207, 206, 230, 231), (187, 186, 210, 211), (180, 179, 203, 204), (173, 172, 196, 197), (188, 187, 211, 212), (181, 180, 204, 205), (174, 173, 197, 198), (189, 188, 212, 213), (182, 181, 205, 206), (175, 174, 198, 199), (190, 189, 213, 214), (183, 182, 206, 207), (176, 175, 199, 200), (191, 190, 214, 215), (168, 169, 193, 192), (184, 183, 207, 208), (177, 176, 200, 201), (169, 191, 215, 193), (170, 168, 192, 194), (185, 184, 208, 209), (178, 177, 201, 202), (171, 170, 194, 195), (186, 185, 209, 210), (179, 178, 202, 203), (220, 219, 243, 244), (200, 199, 223, 224), (215, 214, 238, 239), (192, 193, 217, 216), (208, 207, 231, 232), (201, 200, 224, 225), (193, 215, 239, 217), (194, 192, 216, 218), (209, 208, 232, 233), (202, 201, 225, 226), (195, 194, 218, 219), (210, 209, 233, 234), (203, 202, 226, 227), (196, 195, 219, 220), (211, 210, 234, 235), (204, 203, 227, 228), (197, 196, 220, 221), (212, 211, 235, 236), (205, 204, 228, 229), (198, 197, 221, 222), (213, 212, 236, 237), (206, 205, 229, 230), (199, 198, 222, 223), (214, 213, 237, 238), (248, 247, 271, 272), (235, 234, 258, 259), (228, 227, 251, 252), (221, 220, 244, 245), (236, 235, 259, 260), (229, 228, 252, 253), (222, 221, 245, 246), (237, 236, 260, 261), (230, 229, 253, 254), (223, 222, 246, 247), (238, 237, 261, 262), (231, 230, 254, 255), (224, 223, 247, 248), (239, 238, 262, 263), (216, 217, 241, 240), (232, 231, 255, 256), (225, 224, 248, 249), (217, 239, 263, 241), (218, 216, 240, 242), (233, 232, 256, 257), (226, 225, 249, 250), (219, 218, 242, 243), (234, 233, 257, 258), (227, 226, 250, 251), (264, 265, 287, 286, 285, 284, 283, 282, 281, 280, 279, 278, 277, 276, 275, 274, 273, 272, 271, 270, 269, 268, 267, 266), (263, 262, 286, 287), (240, 241, 265, 264), (256, 255, 279, 280), (249, 248, 272, 273), (241, 263, 287, 265), (242, 240, 264, 266), (257, 256, 280, 281), (250, 249, 273, 274), (243, 242, 266, 267), (258, 257, 281, 282), (251, 250, 274, 275), (244, 243, 267, 268), (259, 258, 282, 283), (252, 251, 275, 276), (245, 244, 268, 269), (260, 259, 283, 284), (253, 252, 276, 277), (246, 245, 269, 270), (261, 260, 284, 285), (254, 253, 277, 278), (247, 246, 270, 271), (262, 261, 285, 286), (255, 254, 278, 279)])
_uv = me_cylinder_002.uv_layers.new(name='UVMap')
_uv.uv.foreach_set('vector', [1.0, 0.5, 1.0, 1.0, 0.9583, 1.0, 0.9583, 0.5, 0.9583, 0.5, 0.9583, 1.0, 0.9167, 1.0, 0.9167, 0.5, 0.9167, 0.5, 0.9167, 1.0, 0.875, 1.0, 0.875, 0.5, 0.875, 0.5, 0.875, 1.0, 0.8333, 1.0, 0.8333, 0.5, 0.8333, 0.5, 0.8333, 1.0, 0.7917, 1.0, 0.7917, 0.5, 0.7917, 0.5, 0.7917, 1.0, 0.75, 1.0, 0.75, 0.5, 0.75, 0.5, 0.75, 1.0, 0.7083, 1.0, 0.7083, 0.5, 0.7083, 0.5, 0.7083, 1.0, 0.6667, 1.0, 0.6667, 0.5, 0.6667, 0.5, 0.6667, 1.0, 0.625, 1.0, 0.625, 0.5, 0.625, 0.5, 0.625, 1.0, 0.5833, 1.0, 0.5833, 0.5, 0.5833, 0.5, 0.5833, 1.0, 0.5417, 1.0, 0.5417, 0.5, 0.5417, 0.5, 0.5417, 1.0, 0.5, 1.0, 0.5, 0.5, 0.5, 0.5, 0.5, 1.0, 0.4583, 1.0, 0.4583, 0.5, 0.4583, 0.5, 0.4583, 1.0, 0.4167, 1.0, 0.4167, 0.5, 0.4167, 0.5, 0.4167, 1.0, 0.375, 1.0, 0.375, 0.5, 0.375, 0.5, 0.375, 1.0, 0.3333, 1.0, 0.3333, 0.5, 0.3333, 0.5, 0.3333, 1.0, 0.2917, 1.0, 0.2917, 0.5, 0.2917, 0.5, 0.2917, 1.0, 0.25, 1.0, 0.25, 0.5, 0.25, 0.5, 0.25, 1.0, 0.2083, 1.0, 0.2083, 0.5, 0.2083, 0.5, 0.2083, 1.0, 0.1667, 1.0, 0.1667, 0.5, 0.1667, 0.5, 0.1667, 1.0, 0.125, 1.0, 0.125, 0.5, 0.125, 0.5, 0.125, 1.0, 0.08333, 1.0, 0.08333, 0.5, 0.7917, 1.0, 0.8333, 1.0, 0.8333, 1.0, 0.7917, 1.0, 0.08333, 0.5, 0.08333, 1.0, 0.04167, 1.0, 0.04167, 0.5, 0.04167, 0.5, 0.04167, 1.0, -1.863e-07, 1.0, -1.863e-07, 0.5, 0.75, 0.49, 0.8121, 0.4818, 0.87, 0.4578, 0.9197, 0.4197, 0.9578, 0.37, 0.9818, 0.3121, 0.99, 0.25, 0.9818, 0.1879, 0.9578, 0.13, 0.9197, 0.08029, 0.87, 0.04215, 0.8121, 0.01818, 0.75, 0.01, 0.6879, 0.01818, 0.63, 0.04215, 0.5803, 0.08029, 0.5422, 0.13, 0.5182, 0.1879, 0.51, 0.25, 0.5182, 0.3121, 0.5422, 0.37, 0.5803, 0.4197, 0.63, 0.4578, 0.6879, 0.4818, 0.7083, 1.0, 0.75, 1.0, 0.75, 1.0, 0.7083, 1.0, 0.5833, 1.0, 0.625, 1.0, 0.625, 1.0, 0.5833, 1.0, 0.375, 1.0, 0.4167, 1.0, 0.4167, 1.0, 0.375, 1.0, 0.1667, 1.0, 0.2083, 1.0, 0.2083, 1.0, 0.1667, 1.0, 0.875, 1.0, 0.9167, 1.0, 0.9167, 1.0, 0.875, 1.0, 0.6667, 1.0, 0.7083, 1.0, 0.7083, 1.0, 0.6667, 1.0, 0.9583, 1.0, 1.0, 1.0, 1.0, 1.0, 0.9583, 1.0, 0.4583, 1.0, 0.5, 1.0, 0.5, 1.0, 0.4583, 1.0, 0.25, 1.0, 0.2917, 1.0, 0.2917, 1.0, 0.25, 1.0, 0.04167, 1.0, 0.08333, 1.0, 0.08333, 1.0, 0.04167, 1.0, 0.75, 1.0, 0.7917, 1.0, 0.7917, 1.0, 0.75, 1.0, 0.5417, 1.0, 0.5833, 1.0, 0.5833, 1.0, 0.5417, 1.0, 0.3333, 1.0, 0.375, 1.0, 0.375, 1.0, 0.3333, 1.0, 0.125, 1.0, 0.1667, 1.0, 0.1667, 1.0, 0.125, 1.0, 0.8333, 1.0, 0.875, 1.0, 0.875, 1.0, 0.8333, 1.0, 0.625, 1.0, 0.6667, 1.0, 0.6667, 1.0, 0.625, 1.0, 0.4167, 1.0, 0.4583, 1.0, 0.4583, 1.0, 0.4167, 1.0, 0.2083, 1.0, 0.25, 1.0, 0.25, 1.0, 0.2083, 1.0, -1.863e-07, 1.0, 0.04167, 1.0, 0.04167, 1.0, -1.863e-07, 1.0, 0.9167, 1.0, 0.9583, 1.0, 0.9583, 1.0, 0.9167, 1.0, 0.7083, 1.0, 0.75, 1.0, 0.75, 1.0, 0.7083, 1.0, 0.5, 1.0, 0.5417, 1.0, 0.5417, 1.0, 0.5, 1.0, 0.2917, 1.0, 0.3333, 1.0, 0.3333, 1.0, 0.2917, 1.0, 0.08333, 1.0, 0.125, 1.0, 0.125, 1.0, 0.08333, 1.0, 0.5417, 1.0, 0.5833, 1.0, 0.5833, 1.0, 0.5417, 1.0, 0.08333, 1.0, 0.125, 1.0, 0.125, 1.0, 0.08333, 1.0, 0.375, 1.0, 0.4167, 1.0, 0.4167, 1.0, 0.375, 1.0, 0.6667, 1.0, 0.7083, 1.0, 0.7083, 1.0, 0.6667, 1.0, 0.04167, 1.0, 0.08333, 1.0, 0.08333, 1.0, 0.04167, 1.0, 0.9583, 1.0, 1.0, 1.0, 1.0, 1.0, 0.9583, 1.0, 0.3333, 1.0, 0.375, 1.0, 0.375, 1.0, 0.3333, 1.0, 0.625, 1.0, 0.6667, 1.0, 0.6667, 1.0, 0.625, 1.0, -1.863e-07, 1.0, 0.04167, 1.0, 0.04167, 1.0, -1.863e-07, 1.0, 0.9167, 1.0, 0.9583, 1.0, 0.9583, 1.0, 0.9167, 1.0, 0.2917, 1.0, 0.3333, 1.0, 0.3333, 1.0, 0.2917, 1.0, 0.5833, 1.0, 0.625, 1.0, 0.625, 1.0, 0.5833, 1.0, 0.875, 1.0, 0.9167, 1.0, 0.9167, 1.0, 0.875, 1.0, 0.25, 1.0, 0.2917, 1.0, 0.2917, 1.0, 0.25, 1.0, 0.5417, 1.0, 0.5833, 1.0, 0.5833, 1.0, 0.5417, 1.0, 0.8333, 1.0, 0.875, 1.0, 0.875, 1.0, 0.8333, 1.0, 0.2083, 1.0, 0.25, 1.0, 0.25, 1.0, 0.2083, 1.0, 0.5, 1.0, 0.5417, 1.0, 0.5417, 1.0, 0.5, 1.0, 0.7917, 1.0, 0.8333, 1.0, 0.8333, 1.0, 0.7917, 1.0, 0.1667, 1.0, 0.2083, 1.0, 0.2083, 1.0, 0.1667, 1.0, 0.4583, 1.0, 0.5, 1.0, 0.5, 1.0, 0.4583, 1.0, 0.75, 1.0, 0.7917, 1.0, 0.7917, 1.0, 0.75, 1.0, 0.125, 1.0, 0.1667, 1.0, 0.1667, 1.0, 0.125, 1.0, 0.4167, 1.0, 0.4583, 1.0, 0.4583, 1.0, 0.4167, 1.0, 0.08333, 1.0, 0.125, 1.0, 0.125, 1.0, 0.08333, 1.0, 0.8333, 1.0, 0.875, 1.0, 0.875, 1.0, 0.8333, 1.0, 0.2083, 1.0, 0.25, 1.0, 0.25, 1.0, 0.2083, 1.0, 0.5, 1.0, 0.5417, 1.0, 0.5417, 1.0, 0.5, 1.0, 0.7917, 1.0, 0.8333, 1.0, 0.8333, 1.0, 0.7917, 1.0, 0.1667, 1.0, 0.2083, 1.0, 0.2083, 1.0, 0.1667, 1.0, 0.4583, 1.0, 0.5, 1.0, 0.5, 1.0, 0.4583, 1.0, 0.75, 1.0, 0.7917, 1.0, 0.7917, 1.0, 0.75, 1.0, 0.125, 1.0, 0.1667, 1.0, 0.1667, 1.0, 0.125, 1.0, 0.4167, 1.0, 0.4583, 1.0, 0.4583, 1.0, 0.4167, 1.0, 0.7083, 1.0, 0.75, 1.0, 0.75, 1.0, 0.7083, 1.0, 0.08333, 1.0, 0.125, 1.0, 0.125, 1.0, 0.08333, 1.0, 0.375, 1.0, 0.4167, 1.0, 0.4167, 1.0, 0.375, 1.0, 0.6667, 1.0, 0.7083, 1.0, 0.7083, 1.0, 0.6667, 1.0, 0.04167, 1.0, 0.08333, 1.0, 0.08333, 1.0, 0.04167, 1.0, 0.9583, 1.0, 1.0, 1.0, 1.0, 1.0, 0.9583, 1.0, 0.3333, 1.0, 0.375, 1.0, 0.375, 1.0, 0.3333, 1.0, 0.625, 1.0, 0.6667, 1.0, 0.6667, 1.0, 0.625, 1.0, -1.863e-07, 1.0, 0.04167, 1.0, 0.04167, 1.0, -1.863e-07, 1.0, 0.9167, 1.0, 0.9583, 1.0, 0.9583, 1.0, 0.9167, 1.0, 0.2917, 1.0, 0.3333, 1.0, 0.3333, 1.0, 0.2917, 1.0, 0.5833, 1.0, 0.625, 1.0, 0.625, 1.0, 0.5833, 1.0, 0.875, 1.0, 0.9167, 1.0, 0.9167, 1.0, 0.875, 1.0, 0.25, 1.0, 0.2917, 1.0, 0.2917, 1.0, 0.25, 1.0, 0.5417, 1.0, 0.5833, 1.0, 0.5833, 1.0, 0.5417, 1.0, 0.375, 1.0, 0.4167, 1.0, 0.4167, 1.0, 0.375, 1.0, 0.6667, 1.0, 0.7083, 1.0, 0.7083, 1.0, 0.6667, 1.0, 0.04167, 1.0, 0.08333, 1.0, 0.08333, 1.0, 0.04167, 1.0, 0.9583, 1.0, 1.0, 1.0, 1.0, 1.0, 0.9583, 1.0, 0.3333, 1.0, 0.375, 1.0, 0.375, 1.0, 0.3333, 1.0, 0.625, 1.0, 0.6667, 1.0, 0.6667, 1.0, 0.625, 1.0, -1.863e-07, 1.0, 0.04167, 1.0, 0.04167, 1.0, -1.863e-07, 1.0, 0.9167, 1.0, 0.9583, 1.0, 0.9583, 1.0, 0.9167, 1.0, 0.2917, 1.0, 0.3333, 1.0, 0.3333, 1.0, 0.2917, 1.0, 0.5833, 1.0, 0.625, 1.0, 0.625, 1.0, 0.5833, 1.0, 0.875, 1.0, 0.9167, 1.0, 0.9167, 1.0, 0.875, 1.0, 0.25, 1.0, 0.2917, 1.0, 0.2917, 1.0, 0.25, 1.0, 0.5417, 1.0, 0.5833, 1.0, 0.5833, 1.0, 0.5417, 1.0, 0.8333, 1.0, 0.875, 1.0, 0.875, 1.0, 0.8333, 1.0, 0.2083, 1.0, 0.25, 1.0, 0.25, 1.0, 0.2083, 1.0, 0.5, 1.0, 0.5417, 1.0, 0.5417, 1.0, 0.5, 1.0, 0.7917, 1.0, 0.8333, 1.0, 0.8333, 1.0, 0.7917, 1.0, 0.1667, 1.0, 0.2083, 1.0, 0.2083, 1.0, 0.1667, 1.0, 0.4583, 1.0, 0.5, 1.0, 0.5, 1.0, 0.4583, 1.0, 0.75, 1.0, 0.7917, 1.0, 0.7917, 1.0, 0.75, 1.0, 0.125, 1.0, 0.1667, 1.0, 0.1667, 1.0, 0.125, 1.0, 0.4167, 1.0, 0.4583, 1.0, 0.4583, 1.0, 0.4167, 1.0, 0.7083, 1.0, 0.75, 1.0, 0.75, 1.0, 0.7083, 1.0, 0.375, 1.0, 0.4167, 1.0, 0.4167, 1.0, 0.375, 1.0, 0.8333, 1.0, 0.875, 1.0, 0.875, 1.0, 0.8333, 1.0, 0.2083, 1.0, 0.25, 1.0, 0.25, 1.0, 0.2083, 1.0, 0.5, 1.0, 0.5417, 1.0, 0.5417, 1.0, 0.5, 1.0, 0.7917, 1.0, 0.8333, 1.0, 0.8333, 1.0, 0.7917, 1.0, 0.1667, 1.0, 0.2083, 1.0, 0.2083, 1.0, 0.1667, 1.0, 0.4583, 1.0, 0.5, 1.0, 0.5, 1.0, 0.4583, 1.0, 0.75, 1.0, 0.7917, 1.0, 0.7917, 1.0, 0.75, 1.0, 0.125, 1.0, 0.1667, 1.0, 0.1667, 1.0, 0.125, 1.0, 0.4167, 1.0, 0.4583, 1.0, 0.4583, 1.0, 0.4167, 1.0, 0.7083, 1.0, 0.75, 1.0, 0.75, 1.0, 0.7083, 1.0, 0.08333, 1.0, 0.125, 1.0, 0.125, 1.0, 0.08333, 1.0, 0.375, 1.0, 0.4167, 1.0, 0.4167, 1.0, 0.375, 1.0, 0.6667, 1.0, 0.7083, 1.0, 0.7083, 1.0, 0.6667, 1.0, 0.04167, 1.0, 0.08333, 1.0, 0.08333, 1.0, 0.04167, 1.0, 0.9583, 1.0, 1.0, 1.0, 1.0, 1.0, 0.9583, 1.0, 0.3333, 1.0, 0.375, 1.0, 0.375, 1.0, 0.3333, 1.0, 0.625, 1.0, 0.6667, 1.0, 0.6667, 1.0, 0.625, 1.0, -1.863e-07, 1.0, 0.04167, 1.0, 0.04167, 1.0, -1.863e-07, 1.0, 0.9167, 1.0, 0.9583, 1.0, 0.9583, 1.0, 0.9167, 1.0, 0.2917, 1.0, 0.3333, 1.0, 0.3333, 1.0, 0.2917, 1.0, 0.5833, 1.0, 0.625, 1.0, 0.625, 1.0, 0.5833, 1.0, 0.875, 1.0, 0.9167, 1.0, 0.9167, 1.0, 0.875, 1.0, 0.25, 1.0, 0.2917, 1.0, 0.2917, 1.0, 0.25, 1.0, 0.8333, 1.0, 0.875, 1.0, 0.875, 1.0, 0.8333, 1.0, 0.6667, 1.0, 0.7083, 1.0, 0.7083, 1.0, 0.6667, 1.0, 0.04167, 1.0, 0.08333, 1.0, 0.08333, 1.0, 0.04167, 1.0, 0.9583, 1.0, 1.0, 1.0, 1.0, 1.0, 0.9583, 1.0, 0.3333, 1.0, 0.375, 1.0, 0.375, 1.0, 0.3333, 1.0, 0.625, 1.0, 0.6667, 1.0, 0.6667, 1.0, 0.625, 1.0, -1.863e-07, 1.0, 0.04167, 1.0, 0.04167, 1.0, -1.863e-07, 1.0, 0.9167, 1.0, 0.9583, 1.0, 0.9583, 1.0, 0.9167, 1.0, 0.2917, 1.0, 0.3333, 1.0, 0.3333, 1.0, 0.2917, 1.0, 0.5833, 1.0, 0.625, 1.0, 0.625, 1.0, 0.5833, 1.0, 0.875, 1.0, 0.9167, 1.0, 0.9167, 1.0, 0.875, 1.0, 0.25, 1.0, 0.2917, 1.0, 0.2917, 1.0, 0.25, 1.0, 0.5417, 1.0, 0.5833, 1.0, 0.5833, 1.0, 0.5417, 1.0, 0.8333, 1.0, 0.875, 1.0, 0.875, 1.0, 0.8333, 1.0, 0.2083, 1.0, 0.25, 1.0, 0.25, 1.0, 0.2083, 1.0, 0.5, 1.0, 0.5417, 1.0, 0.5417, 1.0, 0.5, 1.0, 0.7917, 1.0, 0.8333, 1.0, 0.8333, 1.0, 0.7917, 1.0, 0.1667, 1.0, 0.2083, 1.0, 0.2083, 1.0, 0.1667, 1.0, 0.4583, 1.0, 0.5, 1.0, 0.5, 1.0, 0.4583, 1.0, 0.75, 1.0, 0.7917, 1.0, 0.7917, 1.0, 0.75, 1.0, 0.125, 1.0, 0.1667, 1.0, 0.1667, 1.0, 0.125, 1.0, 0.4167, 1.0, 0.4583, 1.0, 0.4583, 1.0, 0.4167, 1.0, 0.7083, 1.0, 0.75, 1.0, 0.75, 1.0, 0.7083, 1.0, 0.08333, 1.0, 0.125, 1.0, 0.125, 1.0, 0.08333, 1.0, 0.375, 1.0, 0.4167, 1.0, 0.4167, 1.0, 0.375, 1.0, 0.2083, 1.0, 0.25, 1.0, 0.25, 1.0, 0.2083, 1.0, 0.5, 1.0, 0.5417, 1.0, 0.5417, 1.0, 0.5, 1.0, 0.7917, 1.0, 0.8333, 1.0, 0.8333, 1.0, 0.7917, 1.0, 0.1667, 1.0, 0.2083, 1.0, 0.2083, 1.0, 0.1667, 1.0, 0.4583, 1.0, 0.5, 1.0, 0.5, 1.0, 0.4583, 1.0, 0.75, 1.0, 0.7917, 1.0, 0.7917, 1.0, 0.75, 1.0, 0.125, 1.0, 0.1667, 1.0, 0.1667, 1.0, 0.125, 1.0, 0.4167, 1.0, 0.4583, 1.0, 0.4583, 1.0, 0.4167, 1.0, 0.7083, 1.0, 0.75, 1.0, 0.75, 1.0, 0.7083, 1.0, 0.08333, 1.0, 0.125, 1.0, 0.125, 1.0, 0.08333, 1.0, 0.375, 1.0, 0.4167, 1.0, 0.4167, 1.0, 0.375, 1.0, 0.6667, 1.0, 0.7083, 1.0, 0.7083, 1.0, 0.6667, 1.0, 0.04167, 1.0, 0.08333, 1.0, 0.08333, 1.0, 0.04167, 1.0, 0.9583, 1.0, 1.0, 1.0, 1.0, 1.0, 0.9583, 1.0, 0.3333, 1.0, 0.375, 1.0, 0.375, 1.0, 0.3333, 1.0, 0.625, 1.0, 0.6667, 1.0, 0.6667, 1.0, 0.625, 1.0, -1.863e-07, 1.0, 0.04167, 1.0, 0.04167, 1.0, -1.863e-07, 1.0, 0.9167, 1.0, 0.9583, 1.0, 0.9583, 1.0, 0.9167, 1.0, 0.2917, 1.0, 0.3333, 1.0, 0.3333, 1.0, 0.2917, 1.0, 0.5833, 1.0, 0.625, 1.0, 0.625, 1.0, 0.5833, 1.0, 0.875, 1.0, 0.9167, 1.0, 0.9167, 1.0, 0.875, 1.0, 0.25, 1.0, 0.2917, 1.0, 0.2917, 1.0, 0.25, 1.0, 0.5417, 1.0, 0.5833, 1.0, 0.5833, 1.0, 0.5417, 1.0, 0.8333, 1.0, 0.875, 1.0, 0.875, 1.0, 0.8333, 1.0, 0.6667, 1.0, 0.7083, 1.0, 0.7083, 1.0, 0.6667, 1.0, 0.04167, 1.0, 0.08333, 1.0, 0.08333, 1.0, 0.04167, 1.0, 0.9583, 1.0, 1.0, 1.0, 1.0, 1.0, 0.9583, 1.0, 0.3333, 1.0, 0.375, 1.0, 0.375, 1.0, 0.3333, 1.0, 0.625, 1.0, 0.6667, 1.0, 0.6667, 1.0, 0.625, 1.0, -1.863e-07, 1.0, 0.04167, 1.0, 0.04167, 1.0, -1.863e-07, 1.0, 0.9167, 1.0, 0.9583, 1.0, 0.9583, 1.0, 0.9167, 1.0, 0.2917, 1.0, 0.3333, 1.0, 0.3333, 1.0, 0.2917, 1.0, 0.5833, 1.0, 0.625, 1.0, 0.625, 1.0, 0.5833, 1.0, 0.875, 1.0, 0.9167, 1.0, 0.9167, 1.0, 0.875, 1.0, 0.25, 1.0, 0.2917, 1.0, 0.2917, 1.0, 0.25, 1.0, 0.5417, 1.0, 0.5833, 1.0, 0.5833, 1.0, 0.5417, 1.0, 0.8333, 1.0, 0.875, 1.0, 0.875, 1.0, 0.8333, 1.0, 0.2083, 1.0, 0.25, 1.0, 0.25, 1.0, 0.2083, 1.0, 0.5, 1.0, 0.5417, 1.0, 0.5417, 1.0, 0.5, 1.0, 0.7917, 1.0, 0.8333, 1.0, 0.8333, 1.0, 0.7917, 1.0, 0.1667, 1.0, 0.2083, 1.0, 0.2083, 1.0, 0.1667, 1.0, 0.4583, 1.0, 0.5, 1.0, 0.5, 1.0, 0.4583, 1.0, 0.75, 1.0, 0.7917, 1.0, 0.7917, 1.0, 0.75, 1.0, 0.125, 1.0, 0.1667, 1.0, 0.1667, 1.0, 0.125, 1.0, 0.4167, 1.0, 0.4583, 1.0, 0.4583, 1.0, 0.4167, 1.0, 0.7083, 1.0, 0.75, 1.0, 0.75, 1.0, 0.7083, 1.0, 0.08333, 1.0, 0.125, 1.0, 0.125, 1.0, 0.08333, 1.0, 0.6667, 1.0, 0.7083, 1.0, 0.7083, 1.0, 0.6667, 1.0, 0.2083, 1.0, 0.25, 1.0, 0.25, 1.0, 0.2083, 1.0, 0.5, 1.0, 0.5417, 1.0, 0.5417, 1.0, 0.5, 1.0, 0.7917, 1.0, 0.8333, 1.0, 0.8333, 1.0, 0.7917, 1.0, 0.1667, 1.0, 0.2083, 1.0, 0.2083, 1.0, 0.1667, 1.0, 0.4583, 1.0, 0.5, 1.0, 0.5, 1.0, 0.4583, 1.0, 0.75, 1.0, 0.7917, 1.0, 0.7917, 1.0, 0.75, 1.0, 0.125, 1.0, 0.1667, 1.0, 0.1667, 1.0, 0.125, 1.0, 0.4167, 1.0, 0.4583, 1.0, 0.4583, 1.0, 0.4167, 1.0, 0.7083, 1.0, 0.75, 1.0, 0.75, 1.0, 0.7083, 1.0, 0.08333, 1.0, 0.125, 1.0, 0.125, 1.0, 0.08333, 1.0, 0.375, 1.0, 0.4167, 1.0, 0.4167, 1.0, 0.375, 1.0, 0.6667, 1.0, 0.7083, 1.0, 0.7083, 1.0, 0.6667, 1.0, 0.04167, 1.0, 0.08333, 1.0, 0.08333, 1.0, 0.04167, 1.0, 0.9583, 1.0, 1.0, 1.0, 1.0, 1.0, 0.9583, 1.0, 0.3333, 1.0, 0.375, 1.0, 0.375, 1.0, 0.3333, 1.0, 0.625, 1.0, 0.6667, 1.0, 0.6667, 1.0, 0.625, 1.0, -1.863e-07, 1.0, 0.04167, 1.0, 0.04167, 1.0, -1.863e-07, 1.0, 0.9167, 1.0, 0.9583, 1.0, 0.9583, 1.0, 0.9167, 1.0, 0.2917, 1.0, 0.3333, 1.0, 0.3333, 1.0, 0.2917, 1.0, 0.5833, 1.0, 0.625, 1.0, 0.625, 1.0, 0.5833, 1.0, 0.875, 1.0, 0.9167, 1.0, 0.9167, 1.0, 0.875, 1.0, 0.25, 1.0, 0.2917, 1.0, 0.2917, 1.0, 0.25, 1.0, 0.5417, 1.0, 0.5833, 1.0, 0.5833, 1.0, 0.5417, 1.0, 0.3121, 0.4818, 0.25, 0.49, 0.1879, 0.4818, 0.13, 0.4578, 0.08029, 0.4197, 0.04215, 0.37, 0.01818, 0.3121, 0.01, 0.25, 0.01818, 0.1879, 0.04215, 0.13, 0.08029, 0.08029, 0.13, 0.04215, 0.1879, 0.01818, 0.25, 0.01, 0.3121, 0.01818, 0.37, 0.04215, 0.4197, 0.08029, 0.4578, 0.13, 0.4818, 0.1879, 0.49, 0.25, 0.4818, 0.3121, 0.4578, 0.37, 0.4197, 0.4197, 0.37, 0.4578, 0.04167, 1.0, 0.08333, 1.0, 0.08333, 1.0, 0.04167, 1.0, 0.9583, 1.0, 1.0, 1.0, 1.0, 1.0, 0.9583, 1.0, 0.3333, 1.0, 0.375, 1.0, 0.375, 1.0, 0.3333, 1.0, 0.625, 1.0, 0.6667, 1.0, 0.6667, 1.0, 0.625, 1.0, -1.863e-07, 1.0, 0.04167, 1.0, 0.04167, 1.0, -1.863e-07, 1.0, 0.9167, 1.0, 0.9583, 1.0, 0.9583, 1.0, 0.9167, 1.0, 0.2917, 1.0, 0.3333, 1.0, 0.3333, 1.0, 0.2917, 1.0, 0.5833, 1.0, 0.625, 1.0, 0.625, 1.0, 0.5833, 1.0, 0.875, 1.0, 0.9167, 1.0, 0.9167, 1.0, 0.875, 1.0, 0.25, 1.0, 0.2917, 1.0, 0.2917, 1.0, 0.25, 1.0, 0.5417, 1.0, 0.5833, 1.0, 0.5833, 1.0, 0.5417, 1.0, 0.8333, 1.0, 0.875, 1.0, 0.875, 1.0, 0.8333, 1.0, 0.2083, 1.0, 0.25, 1.0, 0.25, 1.0, 0.2083, 1.0, 0.5, 1.0, 0.5417, 1.0, 0.5417, 1.0, 0.5, 1.0, 0.7917, 1.0, 0.8333, 1.0, 0.8333, 1.0, 0.7917, 1.0, 0.1667, 1.0, 0.2083, 1.0, 0.2083, 1.0, 0.1667, 1.0, 0.4583, 1.0, 0.5, 1.0, 0.5, 1.0, 0.4583, 1.0, 0.75, 1.0, 0.7917, 1.0, 0.7917, 1.0, 0.75, 1.0, 0.125, 1.0, 0.1667, 1.0, 0.1667, 1.0, 0.125, 1.0, 0.4167, 1.0, 0.4583, 1.0, 0.4583, 1.0, 0.4167, 1.0, 0.7083, 1.0, 0.75, 1.0, 0.75, 1.0, 0.7083, 1.0, 0.08333, 1.0, 0.125, 1.0, 0.125, 1.0, 0.08333, 1.0, 0.375, 1.0, 0.4167, 1.0, 0.4167, 1.0, 0.375, 1.0])
me_cylinder_002.use_remesh_fix_poles = True
me_cylinder_002.use_remesh_preserve_attributes = False
me_cylinder_002.use_mirror_vertex_groups = False
me_cylinder_002.update()
me_cube = bpy.data.meshes.new('Cube')
me_cube.from_pydata([(-0.0661, -0.0661, -0.085), (-0.0661, -0.085, -0.0661), (-0.085, -0.0661, -0.0661), (-0.0661, -0.085, 0.0661), (-0.0661, -0.0661, 0.085), (-0.085, -0.0661, 0.0661), (-0.0661, 0.0661, -0.085), (-0.085, 0.0661, -0.0661), (-0.0661, 0.085, -0.0661), (-0.0661, 0.0661, 0.085), (-0.0661, 0.085, 0.0661), (-0.085, 0.0661, 0.0661), (0.0661, -0.0661, -0.085), (0.085, -0.0661, -0.0661), (0.0661, -0.085, -0.0661), (0.0661, -0.0661, 0.085), (0.0661, -0.085, 0.0661), (0.085, -0.0661, 0.0661), (0.0661, 0.0661, -0.085), (0.0661, 0.085, -0.0661), (0.085, 0.0661, -0.0661), (0.0661, 0.0661, 0.085), (0.085, 0.0661, 0.0661), (0.0661, 0.085, 0.0661), (-0.0342, 0.0342, 0.02722), (-0.0342, -0.0342, 0.02722), (0.0342, 0.0342, 0.02722), (0.0342, -0.0342, 0.02722), (-0.0661, 0.0661, -0.02895), (-0.0661, -0.0661, -0.02895), (0.0661, 0.0661, -0.02895), (0.0661, -0.0661, -0.02895), (-0.02725, 0.06506, 0.02014)], [], [(14, 16, 3, 1), (20, 22, 17, 13), (21, 9, 4, 15), (2, 5, 11, 7), (8, 10, 23, 19), (0, 1, 2), (3, 4, 5), (6, 7, 8), (9, 10, 11), (12, 13, 14), (15, 16, 17), (18, 19, 20), (21, 22, 23), (6, 0, 2, 7), (1, 3, 5, 2), (4, 9, 11, 5), (10, 8, 7, 11), (18, 6, 8, 19), (9, 21, 23, 10), (22, 20, 19, 23), (12, 18, 20, 13), (21, 15, 17, 22), (16, 14, 13, 17), (0, 12, 14, 1), (15, 4, 3, 16), (0, 6, 28, 29), (24, 26, 27, 25), (12, 0, 29, 31), (18, 12, 31, 30), (6, 18, 30, 28), (24, 25, 29, 28), (26, 24, 28, 30), (27, 26, 30, 31), (25, 27, 31, 29)])
_uv = me_cube.uv_layers.new(name='UVMap')
_uv.uv.foreach_set('vector', [0.4028, 0.7778, 0.5972, 0.7778, 0.5972, 0.9722, 0.4028, 0.9722, 0.4028, 0.5278, 0.5972, 0.5278, 0.5972, 0.7222, 0.4028, 0.7222, 0.6528, 0.5278, 0.8472, 0.5278, 0.8472, 0.7222, 0.6528, 0.7222, 0.4028, 0.02779, 0.5972, 0.02779, 0.5972, 0.2222, 0.4028, 0.2222, 0.4028, 0.2778, 0.5972, 0.2778, 0.5972, 0.4722, 0.4028, 0.4722, 0.1528, 0.7222, 0.1528, 0.75, 0.125, 0.7222, 0.5972, 0.9722, 0.625, 0.9722, 0.5972, 1.0, 0.1528, 0.5278, 0.125, 0.5278, 0.1528, 0.5, 0.8472, 0.5278, 0.8472, 0.5, 0.875, 0.5278, 0.3472, 0.7222, 0.375, 0.7222, 0.3472, 0.75, 0.6528, 0.7222, 0.6528, 0.75, 0.625, 0.7222, 0.3472, 0.5278, 0.3472, 0.5, 0.375, 0.5278, 0.6528, 0.5278, 0.625, 0.5278, 0.6528, 0.5, 0.1528, 0.5278, 0.1528, 0.7222, 0.125, 0.7222, 0.125, 0.5278, 0.4028, 0.9722, 0.5972, 0.9722, 0.5972, 1.0, 0.4028, 1.0, 0.8472, 0.7222, 0.8472, 0.5278, 0.875, 0.5278, 0.875, 0.7222, 0.5972, 0.2778, 0.4028, 0.2778, 0.4028, 0.2222, 0.5972, 0.2222, 0.3472, 0.5278, 0.1528, 0.5278, 0.1528, 0.5, 0.3472, 0.5, 0.8472, 0.5278, 0.6528, 0.5278, 0.6528, 0.5, 0.8472, 0.5, 0.5972, 0.5278, 0.4028, 0.5278, 0.4028, 0.4722, 0.5972, 0.4722, 0.3472, 0.7222, 0.3472, 0.5278, 0.4028, 0.5278, 0.4028, 0.7222, 0.6528, 0.5278, 0.6528, 0.7222, 0.5972, 0.7222, 0.5972, 0.5278, 0.5972, 0.7778, 0.4028, 0.7778, 0.4028, 0.7222, 0.5972, 0.7222, 0.1528, 0.7222, 0.3472, 0.7222, 0.3472, 0.75, 0.1528, 0.75, 0.6528, 0.7222, 0.8472, 0.7222, 0.8472, 0.75, 0.6528, 0.75, 0.1528, 0.7222, 0.1528, 0.5278, 0.1528, 0.5278, 0.1528, 0.7222, 0.1725, 0.5475, 0.3275, 0.5475, 0.3275, 0.7025, 0.1725, 0.7025, 0.3472, 0.7222, 0.1528, 0.7222, 0.1528, 0.7222, 0.3472, 0.7222, 0.3472, 0.5278, 0.3472, 0.7222, 0.3472, 0.7222, 0.3472, 0.5278, 0.1528, 0.5278, 0.3472, 0.5278, 0.3472, 0.5278, 0.1528, 0.5278, 0.1725, 0.5475, 0.1725, 0.7025, 0.1528, 0.7222, 0.1528, 0.5278, 0.3275, 0.5475, 0.1725, 0.5475, 0.1528, 0.5278, 0.3472, 0.5278, 0.3275, 0.7025, 0.3275, 0.5475, 0.3472, 0.5278, 0.3472, 0.7222, 0.1725, 0.7025, 0.3275, 0.7025, 0.3472, 0.7222, 0.1528, 0.7222])
me_cube.use_remesh_fix_poles = True
me_cube.use_remesh_preserve_attributes = False
me_cube.use_mirror_vertex_groups = False
me_cube.update()

# ---- objects
ob_camera = bpy.data.objects.new('Camera', cam_camera)
ob_cylinder = bpy.data.objects.new('Cylinder', me_cylinder)
ob_lamp_arm = bpy.data.objects.new('Lamp Arm', me_cylinder_003)
ob_lamp_base = bpy.data.objects.new('Lamp Base', me_cube_002)
ob_lamp_joiner = bpy.data.objects.new('Lamp Joiner', me_cube_005)
ob_lamp_post = bpy.data.objects.new('Lamp Post', me_cylinder_002)
ob_light = bpy.data.objects.new('Light', light_light)
ob_lightbox = bpy.data.objects.new('Lightbox', me_cube)

# ---- transforms, parenting, visibility, modifiers, constraints
ob_camera.location = (7.359, -6.926, 4.958)
ob_camera.rotation_euler = (1.109, 0.0, 0.8149)
ob_camera.lock_rotations_4d = False
ob_camera.empty_display_type = 'ARROWS'
ob_camera.color = (0.0, 0.0, 0.0, 0.0)
ob_camera.display_type = 'WIRE'
ob_camera.lineart.crease_threshold = 0.0
ob_cylinder.location = (0.0, 0.0, 2.383)
ob_cylinder.lineart.crease_threshold = 0.0
ob_lamp_arm.location = (0.001214, 1.274, 4.263)
ob_lamp_arm.rotation_euler = (-1.416, -0.0, 0.0)
ob_lamp_arm.lineart.crease_threshold = 0.0
ob_lamp_base.location = (0.0, 0.0, 0.05)
ob_lamp_base.scale = (1.844, 1.495, 0.5)
ob_lamp_base.lineart.crease_threshold = 0.0
ob_lamp_joiner.location = (-0.001502, 0.004114, 4.067)
ob_lamp_joiner.scale = (0.6684, 0.6684, 0.6684)
ob_lamp_joiner.lineart.crease_threshold = 0.0
ob_lamp_post.location = (0.0, 0.0, 0.1263)
ob_lamp_post.lineart.crease_threshold = 0.0
ob_light.location = (4.076, 1.005, 5.904)
ob_light.rotation_euler = (0.6503, 0.05522, 1.866)
ob_light.lock_rotations_4d = False
ob_light.empty_display_type = 'ARROWS'
ob_light.color = (0.0, 0.0, 0.0, 0.0)
ob_light.lineart.crease_threshold = 0.0
ob_lightbox.parent = ob_lamp_arm
ob_lightbox.matrix_parent_inverse = Matrix(((1.0, -0.0, -0.0, -0.001214), (-0.0, 0.1538, -0.9881, 4.016), (0.0, 0.9881, 0.1538, -1.915), (-0.0, 0.0, -0.0, 1.0)))
ob_lightbox.location = (-0.0008762, 2.923, 4.513)
ob_lightbox.scale = (1.0, 2.19, 1.0)
ob_lightbox.lineart.crease_threshold = 0.0

# ---- collection membership
col_collection.objects.link(ob_camera)
col_collection.objects.link(ob_cylinder)
col_streetlamp.objects.link(ob_lamp_arm)
col_streetlamp.objects.link(ob_lamp_base)
col_streetlamp.objects.link(ob_lamp_joiner)
col_streetlamp.objects.link(ob_lamp_post)
col_streetlamp.objects.link(ob_light)
col_streetlamp.objects.link(ob_lightbox)

# ---- scene / render settings (as saved in the file)
scene.camera = ob_camera
scene.frame_start = 1; scene.frame_end = 250; scene.frame_set(1)
scene.render.engine = 'BLENDER_EEVEE_NEXT'
scene.cycles.use_denoising = False
scene.cycles.samples = 128
scene.cycles.sampling_pattern = 'TABULATED_SOBOL'
scene.cycles.use_adaptive_sampling = False
scene.cycles.use_light_tree = False
scene.view_settings.view_transform = 'Filmic'
bpy.context.view_layer.update()
